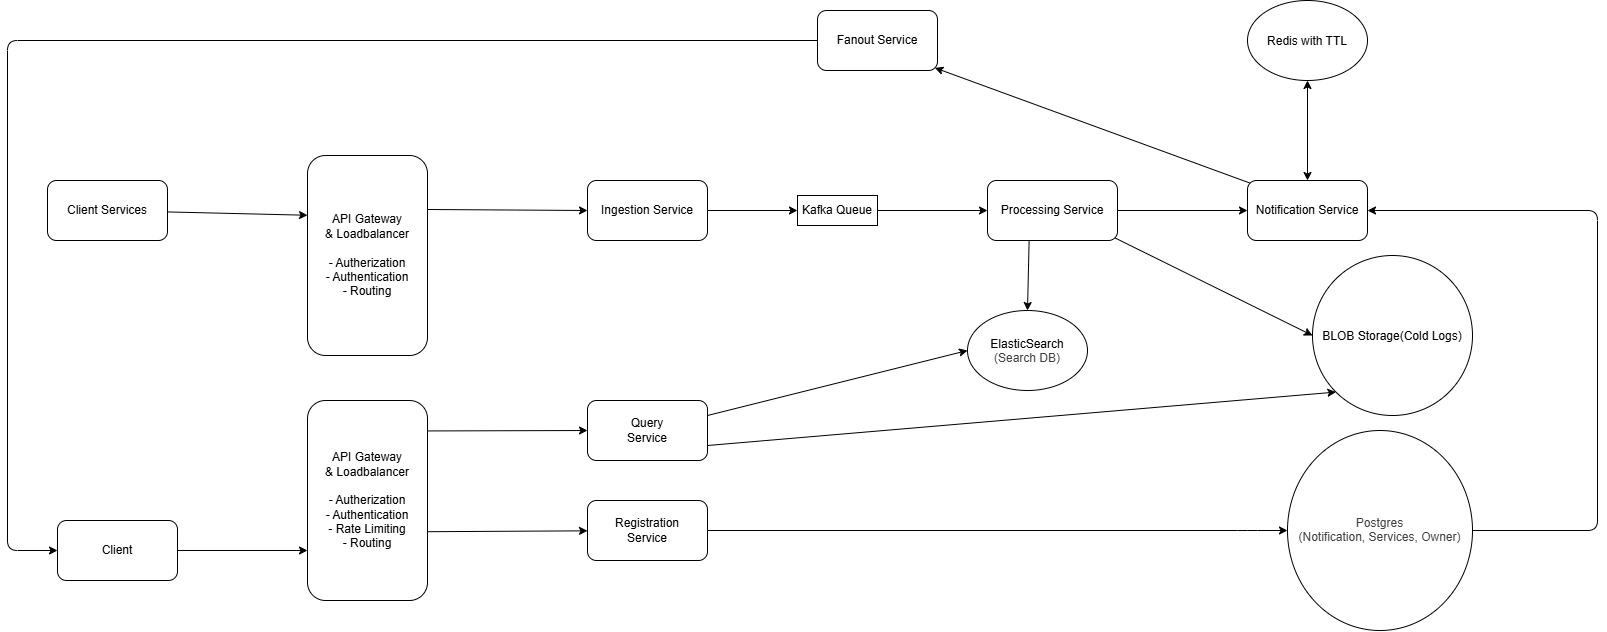

The diagram above was exported from draw.io. Its source (the exported page's mxGraphModel, read from the mxfile embedded in the PNG):
<mxGraphModel dx="883" dy="1657" grid="1" gridSize="10" guides="1" tooltips="1" connect="1" arrows="1" fold="1" page="1" pageScale="1" pageWidth="850" pageHeight="1100" background="light-dark(#ffffff, #121212)" math="0" shadow="0">
  <root>
    <mxCell id="0" />
    <mxCell id="1" parent="0" />
    <mxCell id="gR1BPDOjelAVZjm480Cw-2" edge="1" parent="1" source="gR1BPDOjelAVZjm480Cw-1" style="edgeStyle=none;html=1;entryX=0;entryY=0.75;entryDx=0;entryDy=0;" target="gR1BPDOjelAVZjm480Cw-3">
      <mxGeometry relative="1" as="geometry">
        <mxPoint x="390" y="500" as="targetPoint" />
      </mxGeometry>
    </mxCell>
    <mxCell id="gR1BPDOjelAVZjm480Cw-1" parent="1" style="rounded=1;whiteSpace=wrap;html=1;roundedPerimeter=1;" value="Client" vertex="1">
      <mxGeometry height="60" width="120" x="160" y="570" as="geometry" />
    </mxCell>
    <mxCell id="gR1BPDOjelAVZjm480Cw-17" edge="1" parent="1" source="gR1BPDOjelAVZjm480Cw-3" style="edgeStyle=none;html=1;entryX=0;entryY=0.5;entryDx=0;entryDy=0;exitX=0.973;exitY=0.171;exitDx=0;exitDy=0;" target="gR1BPDOjelAVZjm480Cw-16">
      <mxGeometry relative="1" as="geometry" />
    </mxCell>
    <mxCell id="gR1BPDOjelAVZjm480Cw-21" edge="1" parent="1" source="gR1BPDOjelAVZjm480Cw-3" style="edgeStyle=none;html=1;exitX=1.048;exitY=0.671;exitDx=0;exitDy=0;" target="gR1BPDOjelAVZjm480Cw-22">
      <mxGeometry relative="1" as="geometry">
        <mxPoint x="690" y="575.2692307692307" as="targetPoint" />
      </mxGeometry>
    </mxCell>
    <mxCell id="gR1BPDOjelAVZjm480Cw-3" parent="1" style="rounded=1;whiteSpace=wrap;html=1;roundedPerimeter=1;" value="API Gateway&lt;div&gt;&amp;amp; Loadbalancer&lt;/div&gt;&lt;div&gt;&lt;br&gt;&lt;/div&gt;&lt;div&gt;- Autherization&lt;/div&gt;&lt;div&gt;- Authentication&lt;/div&gt;&lt;div&gt;- Rate Limiting&lt;/div&gt;&lt;div&gt;- Routing&lt;/div&gt;" vertex="1">
      <mxGeometry height="200" width="120" x="410" y="450" as="geometry" />
    </mxCell>
    <mxCell id="gR1BPDOjelAVZjm480Cw-5" edge="1" parent="1" source="gR1BPDOjelAVZjm480Cw-4" style="edgeStyle=none;html=1;entryX=0.008;entryY=0.302;entryDx=0;entryDy=0;" target="gR1BPDOjelAVZjm480Cw-56">
      <mxGeometry relative="1" as="geometry">
        <mxPoint x="410" y="380" as="targetPoint" />
      </mxGeometry>
    </mxCell>
    <mxCell id="gR1BPDOjelAVZjm480Cw-4" parent="1" style="rounded=1;whiteSpace=wrap;html=1;roundedPerimeter=1;" value="Client Services" vertex="1">
      <mxGeometry height="60" width="120" x="150" y="230" as="geometry" />
    </mxCell>
    <mxCell id="gR1BPDOjelAVZjm480Cw-8" edge="1" parent="1" source="gR1BPDOjelAVZjm480Cw-7" style="edgeStyle=none;html=1;entryX=0;entryY=0.5;entryDx=0;entryDy=0;" target="gR1BPDOjelAVZjm480Cw-38">
      <mxGeometry relative="1" as="geometry">
        <mxPoint x="940" y="380" as="targetPoint" />
      </mxGeometry>
    </mxCell>
    <mxCell id="gR1BPDOjelAVZjm480Cw-7" parent="1" style="rounded=1;whiteSpace=wrap;html=1;roundedPerimeter=1;" value="Ingestion Service" vertex="1">
      <mxGeometry height="60" width="120" x="690" y="230" as="geometry" />
    </mxCell>
    <mxCell id="gR1BPDOjelAVZjm480Cw-59" edge="1" parent="1" source="gR1BPDOjelAVZjm480Cw-9" style="edgeStyle=none;html=1;exitX=1;exitY=0.5;exitDx=0;exitDy=0;" target="gR1BPDOjelAVZjm480Cw-60">
      <mxGeometry relative="1" as="geometry">
        <mxPoint x="1330" y="259.2295081967213" as="targetPoint" />
      </mxGeometry>
    </mxCell>
    <mxCell id="gR1BPDOjelAVZjm480Cw-9" parent="1" style="rounded=1;whiteSpace=wrap;html=1;roundedPerimeter=1;" value="Processing Service" vertex="1">
      <mxGeometry height="60" width="130" x="1090" y="230" as="geometry" />
    </mxCell>
    <mxCell id="gR1BPDOjelAVZjm480Cw-15" parent="1" style="ellipse;whiteSpace=wrap;html=1;shapeInside=1;" value="&lt;div&gt;&lt;span style=&quot;background-color: transparent; text-decoration-line: inherit;&quot;&gt;ElasticSearch&lt;/span&gt;&lt;/div&gt;&lt;div&gt;&lt;span style=&quot;background-color: transparent; color: rgb(63, 63, 63); text-decoration-line: inherit;&quot;&gt;(Search DB)&lt;/span&gt;&lt;/div&gt;" vertex="1">
      <mxGeometry height="80" width="120" x="1069.9999999999998" y="360" as="geometry" />
    </mxCell>
    <mxCell id="gR1BPDOjelAVZjm480Cw-18" edge="1" parent="1" source="gR1BPDOjelAVZjm480Cw-16" style="edgeStyle=none;html=1;exitX=1;exitY=0.25;exitDx=0;exitDy=0;entryX=0;entryY=0.5;entryDx=0;entryDy=0;" target="gR1BPDOjelAVZjm480Cw-15">
      <mxGeometry relative="1" as="geometry">
        <Array as="points" />
        <mxPoint x="885" y="480" as="targetPoint" />
      </mxGeometry>
    </mxCell>
    <mxCell id="gR1BPDOjelAVZjm480Cw-66" edge="1" parent="1" source="gR1BPDOjelAVZjm480Cw-16" style="edgeStyle=none;html=1;exitX=1;exitY=0.75;exitDx=0;exitDy=0;entryX=0;entryY=1;entryDx=0;entryDy=0;" target="gR1BPDOjelAVZjm480Cw-44">
      <mxGeometry relative="1" as="geometry" />
    </mxCell>
    <mxCell id="gR1BPDOjelAVZjm480Cw-16" parent="1" style="rounded=1;whiteSpace=wrap;html=1;roundedPerimeter=1;" value="Query&lt;div&gt;Service&lt;/div&gt;" vertex="1">
      <mxGeometry height="60" width="120" x="690" y="450" as="geometry" />
    </mxCell>
    <mxCell id="gR1BPDOjelAVZjm480Cw-23" edge="1" parent="1" source="gR1BPDOjelAVZjm480Cw-22" style="edgeStyle=none;html=1;" target="gR1BPDOjelAVZjm480Cw-24">
      <mxGeometry relative="1" as="geometry">
        <Array as="points">
          <mxPoint x="1350" y="580" />
        </Array>
        <mxPoint x="1200.0000000000002" y="579.9992307692307" as="targetPoint" />
      </mxGeometry>
    </mxCell>
    <mxCell id="gR1BPDOjelAVZjm480Cw-22" parent="1" style="rounded=1;whiteSpace=wrap;html=1;roundedPerimeter=1;" value="Registration&lt;div&gt;Service&lt;/div&gt;" vertex="1">
      <mxGeometry height="60" width="120" x="690" y="549.9992307692307" as="geometry" />
    </mxCell>
    <mxCell id="gR1BPDOjelAVZjm480Cw-61" edge="1" parent="1" source="gR1BPDOjelAVZjm480Cw-24" style="edgeStyle=none;html=1;entryX=1;entryY=0.5;entryDx=0;entryDy=0;" target="gR1BPDOjelAVZjm480Cw-60">
      <mxGeometry relative="1" as="geometry">
        <Array as="points">
          <mxPoint x="1700" y="580" />
          <mxPoint x="1700" y="260" />
        </Array>
      </mxGeometry>
    </mxCell>
    <mxCell id="gR1BPDOjelAVZjm480Cw-24" parent="1" style="ellipse;whiteSpace=wrap;html=1;shapeInside=1;spacingBottom=0;" value="&lt;div&gt;&lt;br&gt;&lt;/div&gt;&lt;div&gt;&lt;div style=&quot;color: rgb(63, 63, 63); scrollbar-color: rgba(168, 169, 170, 0.52) rgb(18, 19, 20);&quot;&gt;Postgres&lt;/div&gt;&lt;div style=&quot;color: rgb(63, 63, 63); scrollbar-color: rgba(168, 169, 170, 0.52) rgb(18, 19, 20);&quot;&gt;&lt;span style=&quot;scrollbar-color: rgba(168, 169, 170, 0.52) rgb(18, 19, 20); background-color: transparent; text-decoration-line: inherit; color: rgb(63, 63, 63);&quot;&gt;(Notification, Services, Owner)&lt;/span&gt;&lt;/div&gt;&lt;/div&gt;" vertex="1">
      <mxGeometry height="200" width="185" x="1390" y="480" as="geometry" />
    </mxCell>
    <mxCell id="gR1BPDOjelAVZjm480Cw-31" edge="1" parent="1" source="gR1BPDOjelAVZjm480Cw-60" style="edgeStyle=none;html=1;exitX=0.5;exitY=0;exitDx=0;exitDy=0;startArrow=classic;startFill=1;" target="gR1BPDOjelAVZjm480Cw-32">
      <mxGeometry relative="1" as="geometry">
        <mxPoint x="1350" y="200" as="sourcePoint" />
        <mxPoint x="1349.7692307692305" y="130" as="targetPoint" />
      </mxGeometry>
    </mxCell>
    <mxCell id="gR1BPDOjelAVZjm480Cw-36" edge="1" parent="1" source="gR1BPDOjelAVZjm480Cw-29" style="edgeStyle=none;html=1;entryX=0;entryY=0.5;entryDx=0;entryDy=0;" target="gR1BPDOjelAVZjm480Cw-1">
      <mxGeometry relative="1" x="-0.0414" as="geometry">
        <Array as="points">
          <mxPoint x="110" y="90" />
          <mxPoint x="110" y="600" />
        </Array>
      </mxGeometry>
    </mxCell>
    <mxCell id="gR1BPDOjelAVZjm480Cw-32" parent="1" style="ellipse;whiteSpace=wrap;html=1;shapeInside=1;" value="Redis with TTL&lt;div&gt;&lt;br/&gt;&lt;/div&gt;" vertex="1">
      <mxGeometry height="80" width="120" x="1349.9992307692305" y="50" as="geometry" />
    </mxCell>
    <mxCell id="gR1BPDOjelAVZjm480Cw-39" edge="1" parent="1" source="gR1BPDOjelAVZjm480Cw-38" style="edgeStyle=none;html=1;exitX=1;exitY=0.5;exitDx=0;exitDy=0;entryX=0;entryY=0.5;entryDx=0;entryDy=0;" target="gR1BPDOjelAVZjm480Cw-9">
      <mxGeometry relative="1" as="geometry" />
    </mxCell>
    <mxCell id="gR1BPDOjelAVZjm480Cw-38" parent="1" style="rounded=0;whiteSpace=wrap;html=1;" value="Kafka Queue" vertex="1">
      <mxGeometry height="30" width="80" x="900" y="245" as="geometry" />
    </mxCell>
    <mxCell id="gR1BPDOjelAVZjm480Cw-44" parent="1" style="ellipse;whiteSpace=wrap;html=1;shapeInside=1;aspect=fixed;" value="BLOB Storage(Cold Logs)&lt;div&gt;&lt;br&gt;&lt;/div&gt;" vertex="1">
      <mxGeometry height="160" width="160" x="1415" y="305" as="geometry" />
    </mxCell>
    <mxCell id="gR1BPDOjelAVZjm480Cw-49" edge="1" parent="1" source="gR1BPDOjelAVZjm480Cw-9" style="edgeStyle=none;html=1;exitX=0.323;exitY=0.992;exitDx=0;exitDy=0;entryX=0.5;entryY=0;entryDx=0;entryDy=0;" target="gR1BPDOjelAVZjm480Cw-15">
      <mxGeometry relative="1" as="geometry">
        <mxPoint x="1240" y="385" as="sourcePoint" />
      </mxGeometry>
    </mxCell>
    <mxCell id="gR1BPDOjelAVZjm480Cw-52" edge="1" parent="1" source="gR1BPDOjelAVZjm480Cw-9" style="edgeStyle=none;html=1;exitX=1;exitY=1;exitDx=0;exitDy=0;entryX=0;entryY=0.5;entryDx=0;entryDy=0;" target="gR1BPDOjelAVZjm480Cw-44">
      <mxGeometry relative="1" as="geometry">
        <mxPoint x="1320" y="385" as="sourcePoint" />
      </mxGeometry>
    </mxCell>
    <mxCell id="gR1BPDOjelAVZjm480Cw-29" parent="1" style="rounded=1;whiteSpace=wrap;html=1;roundedPerimeter=1;" value="Fanout Service" vertex="1">
      <mxGeometry height="60" width="120" x="920" y="60" as="geometry" />
    </mxCell>
    <mxCell id="gR1BPDOjelAVZjm480Cw-57" edge="1" parent="1" source="gR1BPDOjelAVZjm480Cw-56" style="edgeStyle=none;html=1;exitX=0.989;exitY=0.275;exitDx=0;exitDy=0;entryX=0;entryY=0.5;entryDx=0;entryDy=0;" target="gR1BPDOjelAVZjm480Cw-7">
      <mxGeometry relative="1" as="geometry" />
    </mxCell>
    <mxCell id="gR1BPDOjelAVZjm480Cw-56" parent="1" style="rounded=1;whiteSpace=wrap;html=1;roundedPerimeter=1;" value="API Gateway&lt;div&gt;&amp;amp; Loadbalancer&lt;/div&gt;&lt;div&gt;&lt;br&gt;&lt;/div&gt;&lt;div&gt;- Autherization&lt;/div&gt;&lt;div&gt;- Authentication&lt;/div&gt;&lt;div&gt;- Routing&lt;/div&gt;" vertex="1">
      <mxGeometry height="200" width="120" x="410" y="205" as="geometry" />
    </mxCell>
    <mxCell id="gR1BPDOjelAVZjm480Cw-64" edge="1" parent="1" source="gR1BPDOjelAVZjm480Cw-60" style="edgeStyle=none;html=1;exitX=0;exitY=0;exitDx=0;exitDy=0;entryX=1;entryY=1;entryDx=0;entryDy=0;" target="gR1BPDOjelAVZjm480Cw-29">
      <mxGeometry relative="1" as="geometry" />
    </mxCell>
    <mxCell id="gR1BPDOjelAVZjm480Cw-60" parent="1" style="rounded=1;whiteSpace=wrap;html=1;roundedPerimeter=1;" value="Notification Service" vertex="1">
      <mxGeometry height="60" width="120" x="1350" y="229.99950819672134" as="geometry" />
    </mxCell>
  </root>
</mxGraphModel>